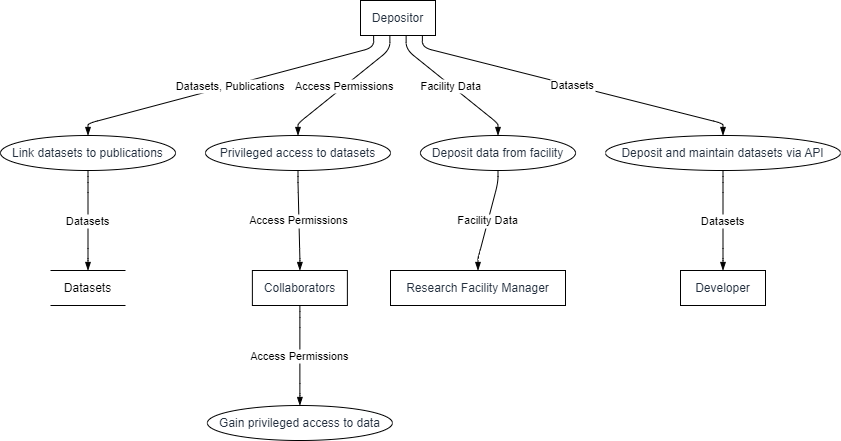

The diagram above was exported from draw.io. Its source (the exported page's mxGraphModel, read from the mxfile embedded in the PNG):
<mxGraphModel dx="794" dy="511" grid="1" gridSize="10" guides="1" tooltips="1" connect="1" arrows="1" fold="1" page="1" pageScale="1" pageWidth="827" pageHeight="1169" math="0" shadow="0">
  <root>
    <mxCell id="0" />
    <mxCell id="1" parent="0" />
    <UserObject label="Depositor" type="externalEntity" source="" flow="" placeholders="1" id="-y20gHwGtZj0vVLyT8W0-18">
      <mxCell style="shape=rectangle;whiteSpace=wrap;html=1;fillColor=#ffffff;strokeColor=#000000;align=center;verticalAlign=middle;fontColor=#232F3E;" vertex="1" parent="1">
        <mxGeometry x="360" width="75" height="35" as="geometry" />
      </mxCell>
    </UserObject>
    <UserObject label="Link datasets to publications" type="process" source="1" flow="Datasets, Publications" placeholders="1" id="-y20gHwGtZj0vVLyT8W0-19">
      <mxCell style="shape=ellipse;perimeter=ellipsePerimeter;whiteSpace=wrap;html=1;fillColor=#ffffff;strokeColor=#000000;align=center;verticalAlign=middle;fontColor=#232F3E;" vertex="1" parent="1">
        <mxGeometry y="135" width="175" height="35" as="geometry" />
      </mxCell>
    </UserObject>
    <UserObject label="Datasets" type="dataStore" source="2" flow="Datasets" placeholders="1" id="-y20gHwGtZj0vVLyT8W0-20">
      <mxCell style="html=1;dashed=0;whiteSpace=wrap;shape=partialRectangle;right=0;left=0;" vertex="1" parent="1">
        <mxGeometry x="50" y="270" width="75" height="35" as="geometry" />
      </mxCell>
    </UserObject>
    <UserObject label="Privileged access to datasets" type="process" source="1" flow="Access Permissions" placeholders="1" id="-y20gHwGtZj0vVLyT8W0-21">
      <mxCell style="shape=ellipse;perimeter=ellipsePerimeter;whiteSpace=wrap;html=1;fillColor=#ffffff;strokeColor=#000000;align=center;verticalAlign=middle;fontColor=#232F3E;" vertex="1" parent="1">
        <mxGeometry x="205" y="135" width="185" height="35" as="geometry" />
      </mxCell>
    </UserObject>
    <UserObject label="Collaborators" type="externalEntity" source="4" flow="Access Permissions" placeholders="1" id="-y20gHwGtZj0vVLyT8W0-22">
      <mxCell style="shape=rectangle;whiteSpace=wrap;html=1;fillColor=#ffffff;strokeColor=#000000;align=center;verticalAlign=middle;fontColor=#232F3E;" vertex="1" parent="1">
        <mxGeometry x="251.875" y="270" width="95" height="35" as="geometry" />
      </mxCell>
    </UserObject>
    <UserObject label="Deposit data from facility" type="process" source="1" flow="Facility Data" placeholders="1" id="-y20gHwGtZj0vVLyT8W0-23">
      <mxCell style="shape=ellipse;perimeter=ellipsePerimeter;whiteSpace=wrap;html=1;fillColor=#ffffff;strokeColor=#000000;align=center;verticalAlign=middle;fontColor=#232F3E;" vertex="1" parent="1">
        <mxGeometry x="420" y="135" width="155" height="35" as="geometry" />
      </mxCell>
    </UserObject>
    <UserObject label="Research Facility Manager" type="externalEntity" source="6" flow="Facility Data" placeholders="1" id="-y20gHwGtZj0vVLyT8W0-24">
      <mxCell style="shape=rectangle;whiteSpace=wrap;html=1;fillColor=#ffffff;strokeColor=#000000;align=center;verticalAlign=middle;fontColor=#232F3E;" vertex="1" parent="1">
        <mxGeometry x="390" y="270" width="175" height="35" as="geometry" />
      </mxCell>
    </UserObject>
    <UserObject label="Deposit and maintain datasets via API" type="process" source="1" flow="Datasets" placeholders="1" id="-y20gHwGtZj0vVLyT8W0-25">
      <mxCell style="shape=ellipse;perimeter=ellipsePerimeter;whiteSpace=wrap;html=1;fillColor=#ffffff;strokeColor=#000000;align=center;verticalAlign=middle;fontColor=#232F3E;" vertex="1" parent="1">
        <mxGeometry x="605" y="135" width="235" height="35" as="geometry" />
      </mxCell>
    </UserObject>
    <UserObject label="Developer" type="externalEntity" source="8" flow="Datasets" placeholders="1" id="-y20gHwGtZj0vVLyT8W0-26">
      <mxCell style="shape=rectangle;whiteSpace=wrap;html=1;fillColor=#ffffff;strokeColor=#000000;align=center;verticalAlign=middle;fontColor=#232F3E;" vertex="1" parent="1">
        <mxGeometry x="680" y="270" width="85" height="35" as="geometry" />
      </mxCell>
    </UserObject>
    <UserObject label="Gain privileged access to data" type="process" source="5" flow="Access Permissions" placeholders="1" id="-y20gHwGtZj0vVLyT8W0-27">
      <mxCell style="shape=ellipse;perimeter=ellipsePerimeter;whiteSpace=wrap;html=1;fillColor=#ffffff;strokeColor=#000000;align=center;verticalAlign=middle;fontColor=#232F3E;" vertex="1" parent="1">
        <mxGeometry x="206.875" y="405" width="185" height="35" as="geometry" />
      </mxCell>
    </UserObject>
    <mxCell id="-y20gHwGtZj0vVLyT8W0-28" value="Datasets, Publications" style="endArrow=blockThin;endFill=1;fontSize=11;orthogonal=1;noEdgeStyle=1;" edge="1" parent="1" source="-y20gHwGtZj0vVLyT8W0-18" target="-y20gHwGtZj0vVLyT8W0-19">
      <mxGeometry relative="1" as="geometry">
        <Array as="points">
          <mxPoint x="373.125" y="47" />
          <mxPoint x="87.5" y="123" />
        </Array>
      </mxGeometry>
    </mxCell>
    <mxCell id="-y20gHwGtZj0vVLyT8W0-29" value="Datasets" style="endArrow=blockThin;endFill=1;fontSize=11;orthogonal=1;noEdgeStyle=1;" edge="1" parent="1" source="-y20gHwGtZj0vVLyT8W0-19" target="-y20gHwGtZj0vVLyT8W0-20">
      <mxGeometry relative="1" as="geometry">
        <Array as="points">
          <mxPoint x="87.5" y="182" />
          <mxPoint x="87.5" y="258" />
        </Array>
      </mxGeometry>
    </mxCell>
    <mxCell id="-y20gHwGtZj0vVLyT8W0-30" value="Access Permissions" style="endArrow=blockThin;endFill=1;fontSize=11;orthogonal=1;noEdgeStyle=1;" edge="1" parent="1" source="-y20gHwGtZj0vVLyT8W0-18" target="-y20gHwGtZj0vVLyT8W0-21">
      <mxGeometry relative="1" as="geometry">
        <Array as="points">
          <mxPoint x="389.375" y="49" />
          <mxPoint x="297.5" y="123" />
        </Array>
      </mxGeometry>
    </mxCell>
    <mxCell id="-y20gHwGtZj0vVLyT8W0-31" value="Access Permissions" style="endArrow=blockThin;endFill=1;fontSize=11;orthogonal=1;noEdgeStyle=1;" edge="1" parent="1" source="-y20gHwGtZj0vVLyT8W0-21" target="-y20gHwGtZj0vVLyT8W0-22">
      <mxGeometry relative="1" as="geometry">
        <Array as="points">
          <mxPoint x="297.5" y="182" />
          <mxPoint x="299.375" y="258" />
        </Array>
      </mxGeometry>
    </mxCell>
    <mxCell id="-y20gHwGtZj0vVLyT8W0-32" value="Facility Data" style="endArrow=blockThin;endFill=1;fontSize=11;orthogonal=1;noEdgeStyle=1;" edge="1" parent="1" source="-y20gHwGtZj0vVLyT8W0-18" target="-y20gHwGtZj0vVLyT8W0-23">
      <mxGeometry relative="1" as="geometry">
        <Array as="points">
          <mxPoint x="405.625" y="49" />
          <mxPoint x="497.5" y="123" />
        </Array>
      </mxGeometry>
    </mxCell>
    <mxCell id="-y20gHwGtZj0vVLyT8W0-33" value="Facility Data" style="endArrow=blockThin;endFill=1;fontSize=11;orthogonal=1;noEdgeStyle=1;" edge="1" parent="1" source="-y20gHwGtZj0vVLyT8W0-23" target="-y20gHwGtZj0vVLyT8W0-24">
      <mxGeometry relative="1" as="geometry">
        <Array as="points">
          <mxPoint x="497.5" y="182" />
          <mxPoint x="477.5" y="258" />
        </Array>
      </mxGeometry>
    </mxCell>
    <mxCell id="-y20gHwGtZj0vVLyT8W0-34" value="Datasets" style="endArrow=blockThin;endFill=1;fontSize=11;orthogonal=1;noEdgeStyle=1;" edge="1" parent="1" source="-y20gHwGtZj0vVLyT8W0-18" target="-y20gHwGtZj0vVLyT8W0-25">
      <mxGeometry relative="1" as="geometry">
        <Array as="points">
          <mxPoint x="421.875" y="47" />
          <mxPoint x="722.5" y="123" />
        </Array>
      </mxGeometry>
    </mxCell>
    <mxCell id="-y20gHwGtZj0vVLyT8W0-35" value="Datasets" style="endArrow=blockThin;endFill=1;fontSize=11;orthogonal=1;noEdgeStyle=1;" edge="1" parent="1" source="-y20gHwGtZj0vVLyT8W0-25" target="-y20gHwGtZj0vVLyT8W0-26">
      <mxGeometry relative="1" as="geometry">
        <Array as="points">
          <mxPoint x="722.5" y="182" />
          <mxPoint x="722.5" y="258" />
        </Array>
      </mxGeometry>
    </mxCell>
    <mxCell id="-y20gHwGtZj0vVLyT8W0-36" value="Access Permissions" style="endArrow=blockThin;endFill=1;fontSize=11;orthogonal=1;noEdgeStyle=1;" edge="1" parent="1" source="-y20gHwGtZj0vVLyT8W0-22" target="-y20gHwGtZj0vVLyT8W0-27">
      <mxGeometry relative="1" as="geometry">
        <Array as="points">
          <mxPoint x="299.375" y="317" />
          <mxPoint x="299.375" y="393" />
        </Array>
      </mxGeometry>
    </mxCell>
  </root>
</mxGraphModel>